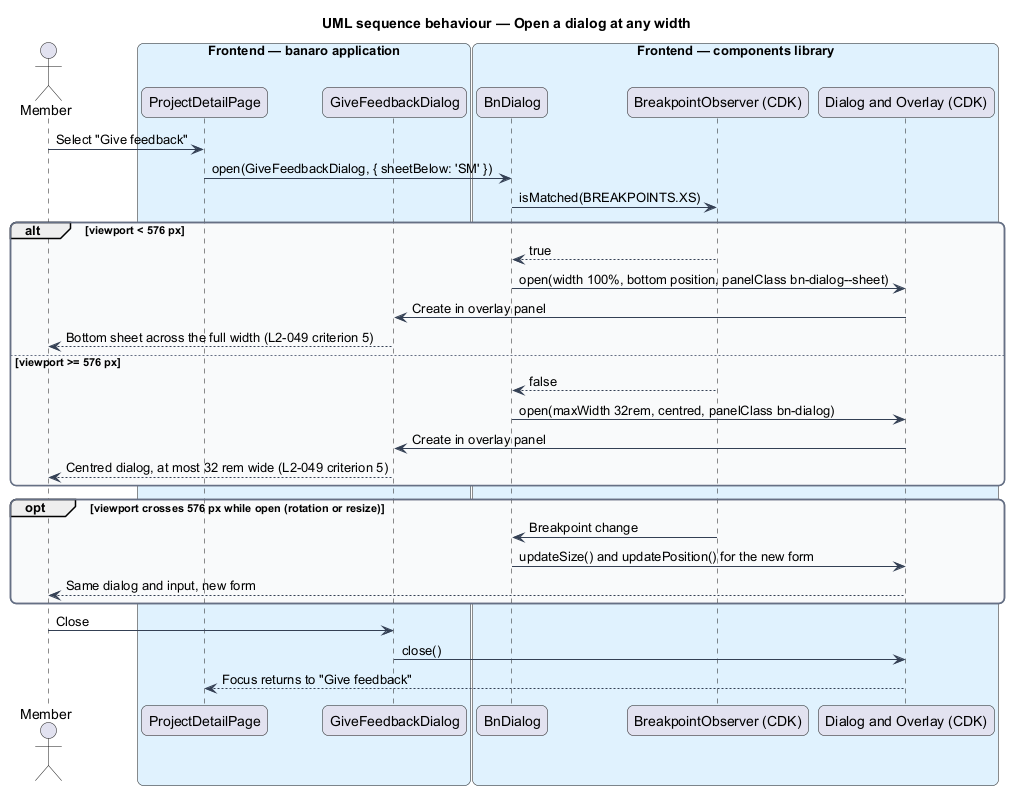

The diagram above was rendered by PlantUML. Its source (embedded in the PNG):
@startuml
title UML sequence behaviour — Open a dialog at any width
skinparam backgroundColor #FFFFFF
skinparam shadowing false
skinparam roundcorner 12
skinparam defaultFontName Arial
skinparam ArrowColor #344054
skinparam rectangle {
  BorderColor #344054
  FontColor #101828
}
skinparam package {
  BorderColor #667085
  FontColor #101828
  BackgroundColor #F9FAFB
}
actor "Member" as actor
box "Frontend — banaro application" #E0F2FE
  participant "ProjectDetailPage" as page
  participant "GiveFeedbackDialog" as feedback
end box
box "Frontend — components library" #E0F2FE
  participant "BnDialog" as bn
  participant "BreakpointObserver (CDK)" as observer
  participant "Dialog and Overlay (CDK)" as cdk
end box

actor -> page : Select "Give feedback"
page -> bn : open(GiveFeedbackDialog, { sheetBelow: 'SM' })
bn -> observer : isMatched(BREAKPOINTS.XS)
alt viewport < 576 px
  observer --> bn : true
  bn -> cdk : open(width 100%, bottom position, panelClass bn-dialog--sheet)
  cdk -> feedback : Create in overlay panel
  feedback --> actor : Bottom sheet across the full width (L2-049 criterion 5)
else viewport >= 576 px
  observer --> bn : false
  bn -> cdk : open(maxWidth 32rem, centred, panelClass bn-dialog)
  cdk -> feedback : Create in overlay panel
  feedback --> actor : Centred dialog, at most 32 rem wide (L2-049 criterion 5)
end
opt viewport crosses 576 px while open (rotation or resize)
  observer -> bn : Breakpoint change
  bn -> cdk : updateSize() and updatePosition() for the new form
  cdk --> actor : Same dialog and input, new form
end
actor -> feedback : Close
feedback -> cdk : close()
cdk --> page : Focus returns to "Give feedback"
@enduml